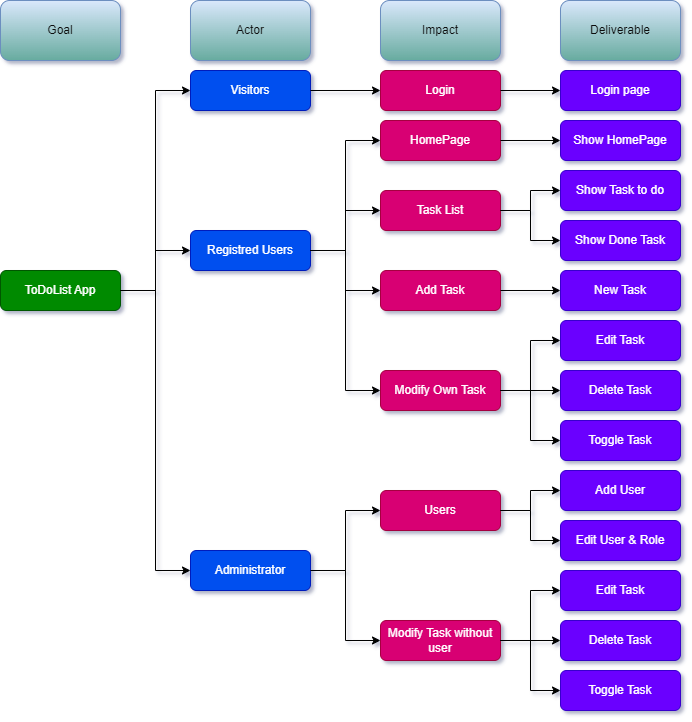

The diagram above was exported from draw.io. Its source (the exported page's mxGraphModel, read from the mxfile embedded in the PNG):
<mxGraphModel dx="1098" dy="1142" grid="1" gridSize="10" guides="1" tooltips="1" connect="1" arrows="1" fold="1" page="1" pageScale="1" pageWidth="850" pageHeight="1100" background="#ffffff" math="0" shadow="1">
  <root>
    <mxCell id="0" />
    <mxCell id="1" parent="0" />
    <mxCell id="-yErVRoTnW5ZHL8moEII-1" value="Goal" style="rounded=1;whiteSpace=wrap;html=1;fillColor=#dae8fc;gradientColor=#67AB9F;strokeColor=#6c8ebf;fontColor=#0A0A0A;" parent="1" vertex="1">
      <mxGeometry x="80" y="110" width="120" height="60" as="geometry" />
    </mxCell>
    <mxCell id="-yErVRoTnW5ZHL8moEII-2" value="Actor" style="rounded=1;whiteSpace=wrap;html=1;fillColor=#dae8fc;gradientColor=#67AB9F;strokeColor=#6c8ebf;fontColor=#0A0A0A;" parent="1" vertex="1">
      <mxGeometry x="270" y="110" width="120" height="60" as="geometry" />
    </mxCell>
    <mxCell id="-yErVRoTnW5ZHL8moEII-3" value="Impact" style="rounded=1;whiteSpace=wrap;html=1;fillColor=#dae8fc;gradientColor=#67AB9F;strokeColor=#6c8ebf;fontColor=#0A0A0A;" parent="1" vertex="1">
      <mxGeometry x="460" y="110" width="120" height="60" as="geometry" />
    </mxCell>
    <mxCell id="-yErVRoTnW5ZHL8moEII-4" value="Deliverable" style="rounded=1;whiteSpace=wrap;html=1;fillColor=#dae8fc;gradientColor=#67AB9F;strokeColor=#6c8ebf;fontColor=#0A0A0A;" parent="1" vertex="1">
      <mxGeometry x="640" y="110" width="120" height="60" as="geometry" />
    </mxCell>
    <mxCell id="-yErVRoTnW5ZHL8moEII-5" value="ToDoList App" style="rounded=1;whiteSpace=wrap;html=1;fillColor=#008a00;strokeColor=#005700;fontColor=#ffffff;" parent="1" vertex="1">
      <mxGeometry x="80" y="380" width="120" height="40" as="geometry" />
    </mxCell>
    <mxCell id="-yErVRoTnW5ZHL8moEII-6" value="Visitors" style="rounded=1;whiteSpace=wrap;html=1;fillColor=#0050ef;fontColor=#ffffff;strokeColor=#001DBC;" parent="1" vertex="1">
      <mxGeometry x="270" y="180" width="120" height="40" as="geometry" />
    </mxCell>
    <mxCell id="-yErVRoTnW5ZHL8moEII-7" value="Registred Users" style="rounded=1;whiteSpace=wrap;html=1;fillColor=#0050ef;fontColor=#ffffff;strokeColor=#001DBC;" parent="1" vertex="1">
      <mxGeometry x="270" y="340" width="120" height="40" as="geometry" />
    </mxCell>
    <mxCell id="-yErVRoTnW5ZHL8moEII-10" value="HomePage" style="rounded=1;whiteSpace=wrap;html=1;fillColor=#d80073;strokeColor=#A50040;fontColor=#ffffff;" parent="1" vertex="1">
      <mxGeometry x="460" y="230" width="120" height="40" as="geometry" />
    </mxCell>
    <mxCell id="-yErVRoTnW5ZHL8moEII-12" value="Task List" style="rounded=1;whiteSpace=wrap;html=1;fillColor=#d80073;strokeColor=#A50040;fontColor=#ffffff;" parent="1" vertex="1">
      <mxGeometry x="460" y="300" width="120" height="40" as="geometry" />
    </mxCell>
    <mxCell id="-yErVRoTnW5ZHL8moEII-13" value="Login" style="rounded=1;whiteSpace=wrap;html=1;fillColor=#d80073;strokeColor=#A50040;fontColor=#ffffff;" parent="1" vertex="1">
      <mxGeometry x="460" y="180" width="120" height="40" as="geometry" />
    </mxCell>
    <mxCell id="-yErVRoTnW5ZHL8moEII-14" value="Add Task" style="rounded=1;whiteSpace=wrap;html=1;fillColor=#d80073;strokeColor=#A50040;fontColor=#ffffff;" parent="1" vertex="1">
      <mxGeometry x="460" y="380" width="120" height="40" as="geometry" />
    </mxCell>
    <mxCell id="-yErVRoTnW5ZHL8moEII-15" value="Modify Own Task" style="rounded=1;whiteSpace=wrap;html=1;fillColor=#d80073;strokeColor=#A50040;fontColor=#ffffff;" parent="1" vertex="1">
      <mxGeometry x="460" y="480" width="120" height="40" as="geometry" />
    </mxCell>
    <mxCell id="-yErVRoTnW5ZHL8moEII-18" value="" style="endArrow=classic;html=1;rounded=0;exitX=1;exitY=0.5;exitDx=0;exitDy=0;entryX=0;entryY=0.5;entryDx=0;entryDy=0;labelBackgroundColor=none;fontColor=#000000;labelBorderColor=#000000;strokeColor=#000000;edgeStyle=orthogonalEdgeStyle;" parent="1" source="-yErVRoTnW5ZHL8moEII-7" target="-yErVRoTnW5ZHL8moEII-15" edge="1">
      <mxGeometry width="50" height="50" relative="1" as="geometry">
        <mxPoint x="390" y="580" as="sourcePoint" />
        <mxPoint x="450" y="500" as="targetPoint" />
      </mxGeometry>
    </mxCell>
    <mxCell id="-yErVRoTnW5ZHL8moEII-21" value="" style="endArrow=classic;html=1;rounded=0;exitX=1;exitY=0.5;exitDx=0;exitDy=0;entryX=0;entryY=0.5;entryDx=0;entryDy=0;edgeStyle=orthogonalEdgeStyle;labelBackgroundColor=none;fontColor=#000000;labelBorderColor=#000000;strokeColor=#000000;" parent="1" source="-yErVRoTnW5ZHL8moEII-5" target="-yErVRoTnW5ZHL8moEII-7" edge="1">
      <mxGeometry width="50" height="50" relative="1" as="geometry">
        <mxPoint x="210" y="600" as="sourcePoint" />
        <mxPoint x="280" y="680" as="targetPoint" />
      </mxGeometry>
    </mxCell>
    <mxCell id="-yErVRoTnW5ZHL8moEII-22" value="" style="endArrow=classic;html=1;rounded=0;entryX=0;entryY=0.5;entryDx=0;entryDy=0;edgeStyle=orthogonalEdgeStyle;exitX=1;exitY=0.5;exitDx=0;exitDy=0;labelBackgroundColor=none;fontColor=#000000;labelBorderColor=#000000;strokeColor=#000000;" parent="1" source="-yErVRoTnW5ZHL8moEII-5" target="-yErVRoTnW5ZHL8moEII-6" edge="1">
      <mxGeometry width="50" height="50" relative="1" as="geometry">
        <mxPoint x="200" y="590" as="sourcePoint" />
        <mxPoint x="280" y="540" as="targetPoint" />
      </mxGeometry>
    </mxCell>
    <mxCell id="-yErVRoTnW5ZHL8moEII-23" value="" style="endArrow=classic;html=1;rounded=0;entryX=0;entryY=0.5;entryDx=0;entryDy=0;exitX=1;exitY=0.5;exitDx=0;exitDy=0;labelBackgroundColor=none;fontColor=#000000;labelBorderColor=#000000;strokeColor=#000000;edgeStyle=orthogonalEdgeStyle;" parent="1" source="-yErVRoTnW5ZHL8moEII-7" target="-yErVRoTnW5ZHL8moEII-14" edge="1">
      <mxGeometry width="50" height="50" relative="1" as="geometry">
        <mxPoint x="390" y="620" as="sourcePoint" />
        <mxPoint x="470" y="660" as="targetPoint" />
      </mxGeometry>
    </mxCell>
    <mxCell id="-yErVRoTnW5ZHL8moEII-25" value="" style="endArrow=classic;html=1;rounded=0;entryX=0;entryY=0.5;entryDx=0;entryDy=0;edgeStyle=orthogonalEdgeStyle;exitX=1;exitY=0.5;exitDx=0;exitDy=0;labelBackgroundColor=none;fontColor=#000000;labelBorderColor=#000000;strokeColor=#000000;" parent="1" source="-yErVRoTnW5ZHL8moEII-6" target="-yErVRoTnW5ZHL8moEII-13" edge="1">
      <mxGeometry width="50" height="50" relative="1" as="geometry">
        <mxPoint x="400" y="330" as="sourcePoint" />
        <mxPoint x="470" y="220" as="targetPoint" />
      </mxGeometry>
    </mxCell>
    <mxCell id="-yErVRoTnW5ZHL8moEII-31" value="Show HomePage" style="rounded=1;whiteSpace=wrap;html=1;fillColor=#6a00ff;fontColor=#ffffff;strokeColor=#3700CC;" parent="1" vertex="1">
      <mxGeometry x="640" y="230" width="120" height="40" as="geometry" />
    </mxCell>
    <mxCell id="-yErVRoTnW5ZHL8moEII-32" value="Show Task to do" style="rounded=1;whiteSpace=wrap;html=1;fillColor=#6a00ff;fontColor=#ffffff;strokeColor=#3700CC;" parent="1" vertex="1">
      <mxGeometry x="640" y="280" width="120" height="40" as="geometry" />
    </mxCell>
    <mxCell id="-yErVRoTnW5ZHL8moEII-33" value="Login page" style="rounded=1;whiteSpace=wrap;html=1;fillColor=#6a00ff;strokeColor=#3700CC;fontColor=#ffffff;" parent="1" vertex="1">
      <mxGeometry x="640" y="180" width="120" height="40" as="geometry" />
    </mxCell>
    <mxCell id="-yErVRoTnW5ZHL8moEII-34" value="New Task" style="rounded=1;whiteSpace=wrap;html=1;fillColor=#6a00ff;fontColor=#ffffff;strokeColor=#3700CC;" parent="1" vertex="1">
      <mxGeometry x="640" y="380" width="120" height="40" as="geometry" />
    </mxCell>
    <mxCell id="-yErVRoTnW5ZHL8moEII-35" value="Edit Task" style="rounded=1;whiteSpace=wrap;html=1;fillColor=#6a00ff;fontColor=#ffffff;strokeColor=#3700CC;" parent="1" vertex="1">
      <mxGeometry x="640" y="430" width="120" height="40" as="geometry" />
    </mxCell>
    <mxCell id="-yErVRoTnW5ZHL8moEII-38" value="" style="endArrow=classic;html=1;rounded=0;exitX=1;exitY=0.5;exitDx=0;exitDy=0;entryX=0;entryY=0.5;entryDx=0;entryDy=0;labelBackgroundColor=none;fontColor=#000000;labelBorderColor=#000000;strokeColor=#000000;edgeStyle=orthogonalEdgeStyle;" parent="1" source="-yErVRoTnW5ZHL8moEII-15" target="-yErVRoTnW5ZHL8moEII-35" edge="1">
      <mxGeometry width="50" height="50" relative="1" as="geometry">
        <mxPoint x="400" y="540" as="sourcePoint" />
        <mxPoint x="470" y="540" as="targetPoint" />
      </mxGeometry>
    </mxCell>
    <mxCell id="-yErVRoTnW5ZHL8moEII-41" value="" style="endArrow=classic;html=1;rounded=0;exitX=1;exitY=0.5;exitDx=0;exitDy=0;entryX=0;entryY=0.5;entryDx=0;entryDy=0;labelBackgroundColor=none;fontColor=#000000;labelBorderColor=#000000;strokeColor=#000000;" parent="1" source="-yErVRoTnW5ZHL8moEII-14" target="-yErVRoTnW5ZHL8moEII-34" edge="1">
      <mxGeometry width="50" height="50" relative="1" as="geometry">
        <mxPoint x="590" y="800" as="sourcePoint" />
        <mxPoint x="650" y="800" as="targetPoint" />
      </mxGeometry>
    </mxCell>
    <mxCell id="-yErVRoTnW5ZHL8moEII-42" value="" style="endArrow=classic;html=1;rounded=0;exitX=1;exitY=0.5;exitDx=0;exitDy=0;entryX=0;entryY=0.5;entryDx=0;entryDy=0;labelBackgroundColor=none;fontColor=#000000;labelBorderColor=#000000;strokeColor=#000000;edgeStyle=orthogonalEdgeStyle;" parent="1" source="-yErVRoTnW5ZHL8moEII-12" target="-yErVRoTnW5ZHL8moEII-32" edge="1">
      <mxGeometry width="50" height="50" relative="1" as="geometry">
        <mxPoint x="590" y="457" as="sourcePoint" />
        <mxPoint x="650" y="457" as="targetPoint" />
      </mxGeometry>
    </mxCell>
    <mxCell id="-yErVRoTnW5ZHL8moEII-45" value="" style="endArrow=classic;html=1;rounded=0;exitX=1;exitY=0.5;exitDx=0;exitDy=0;entryX=0;entryY=0.5;entryDx=0;entryDy=0;labelBackgroundColor=none;fontColor=#000000;labelBorderColor=#000000;strokeColor=#000000;" parent="1" source="-yErVRoTnW5ZHL8moEII-13" target="-yErVRoTnW5ZHL8moEII-33" edge="1">
      <mxGeometry width="50" height="50" relative="1" as="geometry">
        <mxPoint x="590" y="290" as="sourcePoint" />
        <mxPoint x="650" y="290" as="targetPoint" />
      </mxGeometry>
    </mxCell>
    <mxCell id="mveISww1zKgPk0vhazDE-2" value="" style="endArrow=classic;html=1;rounded=0;exitX=1;exitY=0.5;exitDx=0;exitDy=0;entryX=0;entryY=0.5;entryDx=0;entryDy=0;labelBackgroundColor=none;fontColor=#000000;labelBorderColor=#000000;strokeColor=#000000;edgeStyle=orthogonalEdgeStyle;" parent="1" source="-yErVRoTnW5ZHL8moEII-10" target="-yErVRoTnW5ZHL8moEII-31" edge="1">
      <mxGeometry width="50" height="50" relative="1" as="geometry">
        <mxPoint x="590" y="190" as="sourcePoint" />
        <mxPoint x="650" y="190" as="targetPoint" />
      </mxGeometry>
    </mxCell>
    <mxCell id="mveISww1zKgPk0vhazDE-4" value="Show Done Task" style="rounded=1;whiteSpace=wrap;html=1;fillColor=#6a00ff;fontColor=#ffffff;strokeColor=#3700CC;" parent="1" vertex="1">
      <mxGeometry x="640" y="330" width="120" height="40" as="geometry" />
    </mxCell>
    <mxCell id="mveISww1zKgPk0vhazDE-5" value="" style="endArrow=classic;html=1;rounded=0;exitX=1;exitY=0.5;exitDx=0;exitDy=0;entryX=0;entryY=0.5;entryDx=0;entryDy=0;labelBackgroundColor=none;fontColor=#000000;labelBorderColor=#000000;strokeColor=#000000;edgeStyle=orthogonalEdgeStyle;" parent="1" source="-yErVRoTnW5ZHL8moEII-12" target="mveISww1zKgPk0vhazDE-4" edge="1">
      <mxGeometry width="50" height="50" relative="1" as="geometry">
        <mxPoint x="590" y="330" as="sourcePoint" />
        <mxPoint x="650" y="330" as="targetPoint" />
      </mxGeometry>
    </mxCell>
    <mxCell id="mveISww1zKgPk0vhazDE-6" value="Toggle Task" style="rounded=1;whiteSpace=wrap;html=1;fillColor=#6a00ff;fontColor=#ffffff;strokeColor=#3700CC;" parent="1" vertex="1">
      <mxGeometry x="640" y="530" width="120" height="40" as="geometry" />
    </mxCell>
    <mxCell id="mveISww1zKgPk0vhazDE-7" value="" style="endArrow=classic;html=1;rounded=0;exitX=1;exitY=0.5;exitDx=0;exitDy=0;entryX=0;entryY=0.5;entryDx=0;entryDy=0;labelBackgroundColor=none;fontColor=#000000;labelBorderColor=#000000;strokeColor=#000000;edgeStyle=orthogonalEdgeStyle;" parent="1" source="-yErVRoTnW5ZHL8moEII-15" target="mveISww1zKgPk0vhazDE-6" edge="1">
      <mxGeometry width="50" height="50" relative="1" as="geometry">
        <mxPoint x="590" y="540" as="sourcePoint" />
        <mxPoint x="650" y="540" as="targetPoint" />
      </mxGeometry>
    </mxCell>
    <mxCell id="mveISww1zKgPk0vhazDE-8" value="Users" style="rounded=1;whiteSpace=wrap;html=1;fillColor=#d80073;strokeColor=#A50040;fontColor=#ffffff;" parent="1" vertex="1">
      <mxGeometry x="460" y="600" width="120" height="40" as="geometry" />
    </mxCell>
    <mxCell id="mveISww1zKgPk0vhazDE-9" value="" style="endArrow=classic;html=1;rounded=0;entryX=0;entryY=0.5;entryDx=0;entryDy=0;exitX=1;exitY=0.5;exitDx=0;exitDy=0;labelBackgroundColor=none;fontColor=#000000;labelBorderColor=#000000;strokeColor=#000000;edgeStyle=orthogonalEdgeStyle;" parent="1" source="Xs5D8JfoTNA8KoTS5s3f-1" target="mveISww1zKgPk0vhazDE-8" edge="1">
      <mxGeometry width="50" height="50" relative="1" as="geometry">
        <mxPoint x="400" y="520" as="sourcePoint" />
        <mxPoint x="470" y="440" as="targetPoint" />
      </mxGeometry>
    </mxCell>
    <mxCell id="mveISww1zKgPk0vhazDE-10" value="Add User" style="rounded=1;whiteSpace=wrap;html=1;fillColor=#6a00ff;fontColor=#ffffff;strokeColor=#3700CC;" parent="1" vertex="1">
      <mxGeometry x="640" y="580" width="120" height="40" as="geometry" />
    </mxCell>
    <mxCell id="mveISww1zKgPk0vhazDE-11" value="" style="endArrow=classic;html=1;rounded=0;exitX=1;exitY=0.5;exitDx=0;exitDy=0;entryX=0;entryY=0.5;entryDx=0;entryDy=0;labelBackgroundColor=none;fontColor=#000000;labelBorderColor=#000000;strokeColor=#000000;edgeStyle=orthogonalEdgeStyle;" parent="1" source="mveISww1zKgPk0vhazDE-8" target="mveISww1zKgPk0vhazDE-10" edge="1">
      <mxGeometry width="50" height="50" relative="1" as="geometry">
        <mxPoint x="590" y="520" as="sourcePoint" />
        <mxPoint x="650" y="580" as="targetPoint" />
      </mxGeometry>
    </mxCell>
    <mxCell id="mveISww1zKgPk0vhazDE-12" value="Edit User &amp;amp; Role" style="rounded=1;whiteSpace=wrap;html=1;fillColor=#6a00ff;fontColor=#ffffff;strokeColor=#3700CC;" parent="1" vertex="1">
      <mxGeometry x="640" y="630" width="120" height="40" as="geometry" />
    </mxCell>
    <mxCell id="mveISww1zKgPk0vhazDE-13" value="" style="endArrow=classic;html=1;rounded=0;exitX=1;exitY=0.5;exitDx=0;exitDy=0;entryX=0;entryY=0.5;entryDx=0;entryDy=0;labelBackgroundColor=none;fontColor=#000000;labelBorderColor=#000000;strokeColor=#000000;edgeStyle=orthogonalEdgeStyle;" parent="1" source="mveISww1zKgPk0vhazDE-8" target="mveISww1zKgPk0vhazDE-12" edge="1">
      <mxGeometry width="50" height="50" relative="1" as="geometry">
        <mxPoint x="590" y="670" as="sourcePoint" />
        <mxPoint x="650" y="650" as="targetPoint" />
      </mxGeometry>
    </mxCell>
    <mxCell id="Xs5D8JfoTNA8KoTS5s3f-1" value="Administrator" style="rounded=1;whiteSpace=wrap;html=1;fillColor=#0050ef;fontColor=#ffffff;strokeColor=#001DBC;" vertex="1" parent="1">
      <mxGeometry x="270" y="660" width="120" height="40" as="geometry" />
    </mxCell>
    <mxCell id="Xs5D8JfoTNA8KoTS5s3f-2" value="" style="endArrow=classic;html=1;rounded=0;exitX=1;exitY=0.5;exitDx=0;exitDy=0;entryX=0;entryY=0.5;entryDx=0;entryDy=0;edgeStyle=orthogonalEdgeStyle;labelBackgroundColor=none;fontColor=#000000;labelBorderColor=#000000;strokeColor=#000000;" edge="1" parent="1" source="-yErVRoTnW5ZHL8moEII-5" target="Xs5D8JfoTNA8KoTS5s3f-1">
      <mxGeometry width="50" height="50" relative="1" as="geometry">
        <mxPoint x="210" y="500" as="sourcePoint" />
        <mxPoint x="280" y="550" as="targetPoint" />
      </mxGeometry>
    </mxCell>
    <mxCell id="Xs5D8JfoTNA8KoTS5s3f-3" value="" style="endArrow=classic;html=1;rounded=0;entryX=0;entryY=0.5;entryDx=0;entryDy=0;exitX=1;exitY=0.5;exitDx=0;exitDy=0;labelBackgroundColor=none;fontColor=#000000;labelBorderColor=#000000;strokeColor=#000000;edgeStyle=orthogonalEdgeStyle;" edge="1" parent="1" source="-yErVRoTnW5ZHL8moEII-7" target="-yErVRoTnW5ZHL8moEII-10">
      <mxGeometry width="50" height="50" relative="1" as="geometry">
        <mxPoint x="400" y="400" as="sourcePoint" />
        <mxPoint x="470" y="590" as="targetPoint" />
      </mxGeometry>
    </mxCell>
    <mxCell id="Xs5D8JfoTNA8KoTS5s3f-4" value="" style="endArrow=classic;html=1;rounded=0;entryX=0;entryY=0.5;entryDx=0;entryDy=0;exitX=1;exitY=0.5;exitDx=0;exitDy=0;labelBackgroundColor=none;fontColor=#000000;labelBorderColor=#000000;strokeColor=#000000;edgeStyle=orthogonalEdgeStyle;" edge="1" parent="1" source="-yErVRoTnW5ZHL8moEII-7" target="-yErVRoTnW5ZHL8moEII-12">
      <mxGeometry width="50" height="50" relative="1" as="geometry">
        <mxPoint x="400" y="330" as="sourcePoint" />
        <mxPoint x="470" y="520" as="targetPoint" />
      </mxGeometry>
    </mxCell>
    <mxCell id="Xs5D8JfoTNA8KoTS5s3f-5" value="Delete Task" style="rounded=1;whiteSpace=wrap;html=1;fillColor=#6a00ff;fontColor=#ffffff;strokeColor=#3700CC;" vertex="1" parent="1">
      <mxGeometry x="640" y="480" width="120" height="40" as="geometry" />
    </mxCell>
    <mxCell id="Xs5D8JfoTNA8KoTS5s3f-6" value="" style="endArrow=classic;html=1;rounded=0;exitX=1;exitY=0.5;exitDx=0;exitDy=0;entryX=0;entryY=0.5;entryDx=0;entryDy=0;labelBackgroundColor=none;fontColor=#000000;labelBorderColor=#000000;strokeColor=#000000;edgeStyle=orthogonalEdgeStyle;" edge="1" parent="1" source="-yErVRoTnW5ZHL8moEII-15" target="Xs5D8JfoTNA8KoTS5s3f-5">
      <mxGeometry width="50" height="50" relative="1" as="geometry">
        <mxPoint x="590" y="480" as="sourcePoint" />
        <mxPoint x="650" y="560" as="targetPoint" />
      </mxGeometry>
    </mxCell>
    <mxCell id="Xs5D8JfoTNA8KoTS5s3f-7" value="Modify Task without user" style="rounded=1;whiteSpace=wrap;html=1;fillColor=#d80073;strokeColor=#A50040;fontColor=#ffffff;" vertex="1" parent="1">
      <mxGeometry x="460" y="730" width="120" height="40" as="geometry" />
    </mxCell>
    <mxCell id="Xs5D8JfoTNA8KoTS5s3f-8" value="Edit Task" style="rounded=1;whiteSpace=wrap;html=1;fillColor=#6a00ff;fontColor=#ffffff;strokeColor=#3700CC;" vertex="1" parent="1">
      <mxGeometry x="640" y="680" width="120" height="40" as="geometry" />
    </mxCell>
    <mxCell id="Xs5D8JfoTNA8KoTS5s3f-9" value="" style="endArrow=classic;html=1;rounded=0;exitX=1;exitY=0.5;exitDx=0;exitDy=0;entryX=0;entryY=0.5;entryDx=0;entryDy=0;labelBackgroundColor=none;fontColor=#000000;labelBorderColor=#000000;strokeColor=#000000;edgeStyle=orthogonalEdgeStyle;" edge="1" parent="1" source="Xs5D8JfoTNA8KoTS5s3f-7" target="Xs5D8JfoTNA8KoTS5s3f-8">
      <mxGeometry width="50" height="50" relative="1" as="geometry">
        <mxPoint x="400" y="790" as="sourcePoint" />
        <mxPoint x="470" y="790" as="targetPoint" />
      </mxGeometry>
    </mxCell>
    <mxCell id="Xs5D8JfoTNA8KoTS5s3f-10" value="Toggle Task" style="rounded=1;whiteSpace=wrap;html=1;fillColor=#6a00ff;fontColor=#ffffff;strokeColor=#3700CC;" vertex="1" parent="1">
      <mxGeometry x="640" y="780" width="120" height="40" as="geometry" />
    </mxCell>
    <mxCell id="Xs5D8JfoTNA8KoTS5s3f-11" value="" style="endArrow=classic;html=1;rounded=0;exitX=1;exitY=0.5;exitDx=0;exitDy=0;entryX=0;entryY=0.5;entryDx=0;entryDy=0;labelBackgroundColor=none;fontColor=#000000;labelBorderColor=#000000;strokeColor=#000000;edgeStyle=orthogonalEdgeStyle;" edge="1" parent="1" source="Xs5D8JfoTNA8KoTS5s3f-7" target="Xs5D8JfoTNA8KoTS5s3f-10">
      <mxGeometry width="50" height="50" relative="1" as="geometry">
        <mxPoint x="590" y="790" as="sourcePoint" />
        <mxPoint x="650" y="790" as="targetPoint" />
      </mxGeometry>
    </mxCell>
    <mxCell id="Xs5D8JfoTNA8KoTS5s3f-12" value="Delete Task" style="rounded=1;whiteSpace=wrap;html=1;fillColor=#6a00ff;fontColor=#ffffff;strokeColor=#3700CC;" vertex="1" parent="1">
      <mxGeometry x="640" y="730" width="120" height="40" as="geometry" />
    </mxCell>
    <mxCell id="Xs5D8JfoTNA8KoTS5s3f-13" value="" style="endArrow=classic;html=1;rounded=0;exitX=1;exitY=0.5;exitDx=0;exitDy=0;entryX=0;entryY=0.5;entryDx=0;entryDy=0;labelBackgroundColor=none;fontColor=#000000;labelBorderColor=#000000;strokeColor=#000000;edgeStyle=orthogonalEdgeStyle;" edge="1" parent="1" source="Xs5D8JfoTNA8KoTS5s3f-7" target="Xs5D8JfoTNA8KoTS5s3f-12">
      <mxGeometry width="50" height="50" relative="1" as="geometry">
        <mxPoint x="590" y="730" as="sourcePoint" />
        <mxPoint x="650" y="810" as="targetPoint" />
      </mxGeometry>
    </mxCell>
    <mxCell id="Xs5D8JfoTNA8KoTS5s3f-14" value="" style="endArrow=classic;html=1;rounded=0;exitX=1;exitY=0.5;exitDx=0;exitDy=0;entryX=0;entryY=0.5;entryDx=0;entryDy=0;labelBackgroundColor=none;fontColor=#000000;labelBorderColor=#000000;strokeColor=#000000;edgeStyle=orthogonalEdgeStyle;" edge="1" parent="1" source="Xs5D8JfoTNA8KoTS5s3f-1" target="Xs5D8JfoTNA8KoTS5s3f-7">
      <mxGeometry width="50" height="50" relative="1" as="geometry">
        <mxPoint x="400" y="240" as="sourcePoint" />
        <mxPoint x="470" y="480" as="targetPoint" />
      </mxGeometry>
    </mxCell>
  </root>
</mxGraphModel>